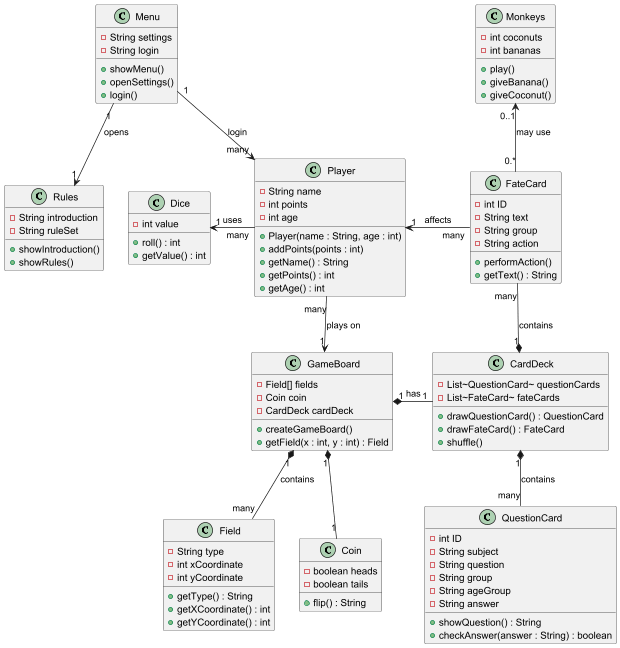

The diagram above was rendered by PlantUML. Its source (embedded in the PNG):
@startuml
'https://plantuml.com/class-diagram

class GameBoard {
    -Field[] fields
    -Coin coin
    -CardDeck cardDeck
    +createGameBoard()
    +getField(x : int, y : int) : Field
}

class Field {
    -String type
    -int xCoordinate
    -int yCoordinate
    +getType() : String
    +getXCoordinate() : int
    +getYCoordinate() : int
}

class Player {
    -String name
    -int points
    -int age
    +Player(name : String, age : int)
    +addPoints(points : int)
    +getName() : String
    +getPoints() : int
    +getAge() : int
}

class Dice {
    -int value
    +roll() : int
    +getValue() : int
}

class Coin {
    -boolean heads
    -boolean tails
    +flip() : String
}

class QuestionCard {
    -int ID
    -String subject
    -String question
    -String group
    -String ageGroup
    -String answer
    +showQuestion() : String
    +checkAnswer(answer : String) : boolean
}

class FateCard {
    -int ID
    -String text
    -String group
    -String action
    +performAction()
    +getText() : String
}

class CardDeck {
    -List~QuestionCard~ questionCards
    -List~FateCard~ fateCards
    +drawQuestionCard() : QuestionCard
    +drawFateCard() : FateCard
    +shuffle()
}

class Monkeys {
    -int coconuts
    -int bananas
    +play()
    +giveBanana()
    +giveCoconut()
}

class Rules {
    -String introduction
    -String ruleSet
    +showIntroduction()
    +showRules()
}

class Menu {
    -String settings
    -String login
    +showMenu()
    +openSettings()
    +login()
}

GameBoard "1" *-- "many" Field : contains
GameBoard "1" *-right- "1" CardDeck : has
GameBoard "1" *-- "1" Coin

CardDeck "1" *-- "many" QuestionCard : contains
CardDeck "1" *-up- "many" FateCard : contains

Player "many" -left-> "1" Dice : uses
Player "many" --> "1" GameBoard : plays on

FateCard "many" -left-> "1" Player : affects
FateCard "0.*" -up-> "0..1" Monkeys : may use

Menu "1" --> "1" Rules : opens
Menu "1" --> "many" Player : login

@enduml